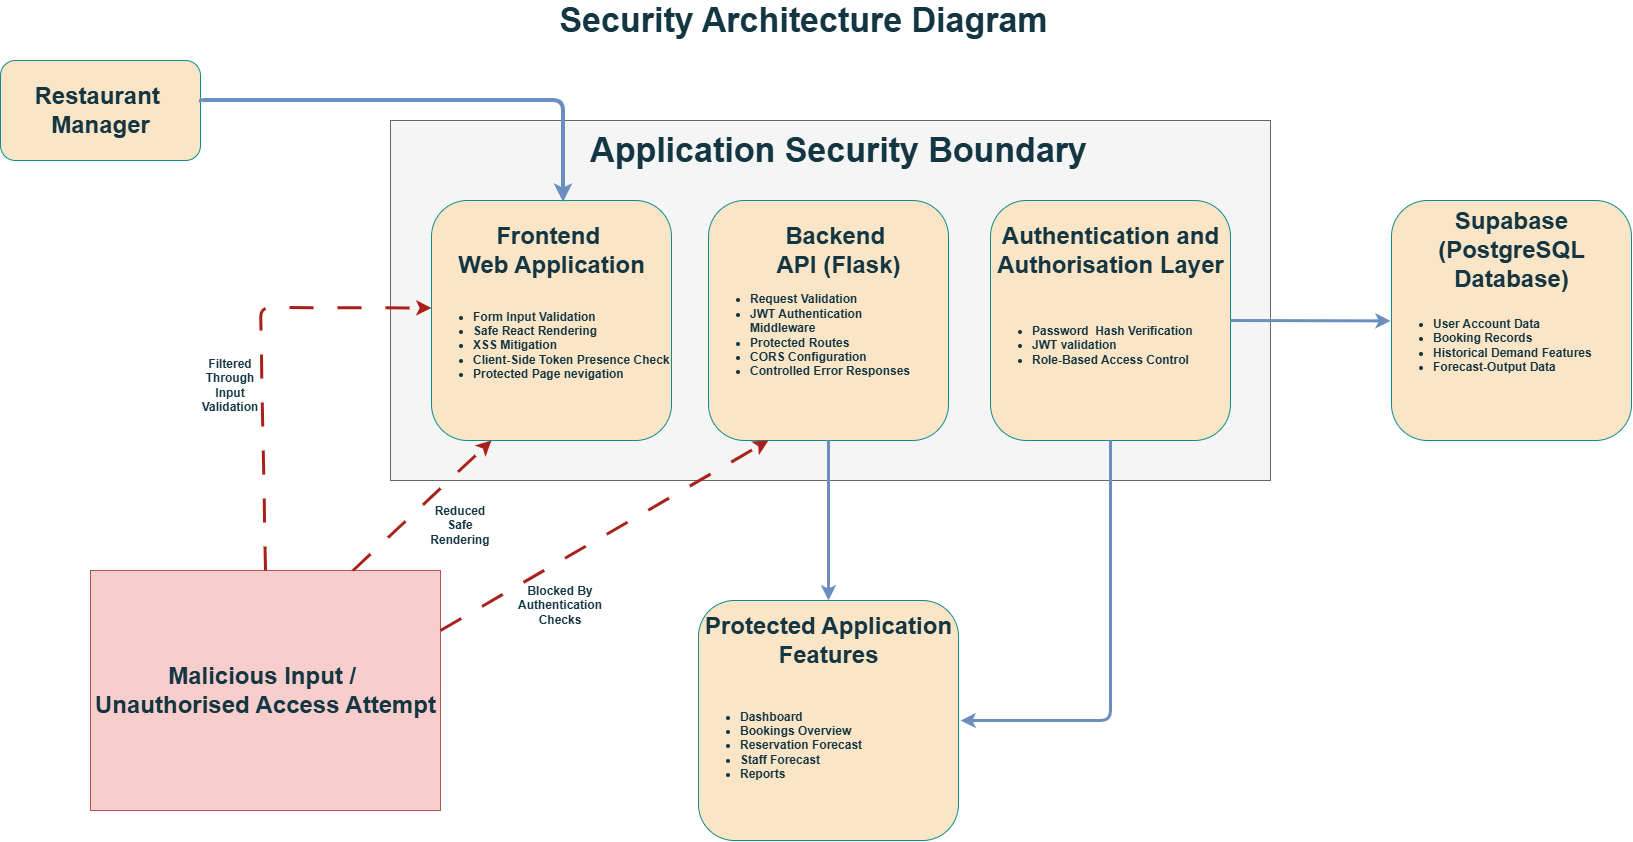

The diagram above was exported from draw.io. Its source (the exported page's mxGraphModel, read from the mxfile embedded in the PNG):
<mxGraphModel dx="1752" dy="2034" grid="1" gridSize="10" guides="1" tooltips="1" connect="1" arrows="1" fold="1" page="1" pageScale="1" pageWidth="850" pageHeight="1100" math="0" shadow="0">
  <root>
    <mxCell id="0" />
    <mxCell id="1" parent="0" />
    <mxCell id="9HglaQ1QuD7NJYXHqVmq-34" parent="1" style="rounded=0;whiteSpace=wrap;html=1;labelBackgroundColor=none;fillColor=#f5f5f5;strokeColor=#666666;fontColor=#333333;" value="" vertex="1">
      <mxGeometry height="360" width="880" x="480" y="80" as="geometry" />
    </mxCell>
    <mxCell id="9HglaQ1QuD7NJYXHqVmq-1" parent="1" style="rounded=1;whiteSpace=wrap;html=1;fillColor=#FAE5C7;strokeColor=#0F8B8D;labelBackgroundColor=none;fontColor=#143642;" value="" vertex="1">
      <mxGeometry height="100" width="200" x="90" y="20" as="geometry" />
    </mxCell>
    <mxCell id="9HglaQ1QuD7NJYXHqVmq-2" parent="1" style="text;strokeColor=none;fillColor=none;html=1;fontSize=24;fontStyle=1;verticalAlign=middle;align=center;labelBackgroundColor=none;fontColor=#143642;" value="Restaurant&amp;nbsp;&lt;div&gt;Manager&lt;/div&gt;" vertex="1">
      <mxGeometry height="40" width="100" x="140" y="50" as="geometry" />
    </mxCell>
    <mxCell id="9HglaQ1QuD7NJYXHqVmq-5" parent="1" style="rounded=1;whiteSpace=wrap;html=1;fillColor=#FAE5C7;strokeColor=#0F8B8D;labelBackgroundColor=none;fontColor=#143642;" value="" vertex="1">
      <mxGeometry height="240" width="240" x="521" y="160" as="geometry" />
    </mxCell>
    <mxCell id="9HglaQ1QuD7NJYXHqVmq-6" parent="1" style="text;strokeColor=none;fillColor=none;html=1;fontSize=24;fontStyle=1;verticalAlign=middle;align=center;labelBackgroundColor=none;fontColor=#143642;" value="Frontend&amp;nbsp;&lt;div&gt;Web Application&lt;/div&gt;" vertex="1">
      <mxGeometry height="40" width="100" x="591" y="190" as="geometry" />
    </mxCell>
    <mxCell id="9HglaQ1QuD7NJYXHqVmq-7" parent="1" style="text;strokeColor=none;fillColor=none;html=1;whiteSpace=wrap;verticalAlign=middle;overflow=hidden;labelBackgroundColor=none;fontColor=#143642;" value="&lt;ul&gt;&lt;li&gt;&lt;b&gt;Form Input Validation&lt;/b&gt;&lt;/li&gt;&lt;li&gt;&lt;b&gt;Safe React Rendering&lt;/b&gt;&lt;/li&gt;&lt;li&gt;&lt;b&gt;XSS Mitigation&lt;/b&gt;&lt;/li&gt;&lt;li&gt;&lt;b&gt;Client-Side Token Presence Check&lt;/b&gt;&lt;/li&gt;&lt;li&gt;&lt;b&gt;Protected Page nevigation&lt;/b&gt;&lt;/li&gt;&lt;/ul&gt;" vertex="1">
      <mxGeometry height="150" width="239" x="521" y="230" as="geometry" />
    </mxCell>
    <mxCell id="9HglaQ1QuD7NJYXHqVmq-8" parent="1" style="rounded=1;whiteSpace=wrap;html=1;fillColor=#FAE5C7;strokeColor=#0F8B8D;labelBackgroundColor=none;fontColor=#143642;" value="" vertex="1">
      <mxGeometry height="240" width="240" x="798" y="160" as="geometry" />
    </mxCell>
    <mxCell id="9HglaQ1QuD7NJYXHqVmq-9" parent="1" style="text;strokeColor=none;fillColor=none;html=1;fontSize=24;fontStyle=1;verticalAlign=middle;align=center;labelBackgroundColor=none;fontColor=#143642;" value="Backend&amp;nbsp;&lt;div&gt;API (Flask)&lt;/div&gt;" vertex="1">
      <mxGeometry height="40" width="100" x="878" y="190" as="geometry" />
    </mxCell>
    <mxCell id="9HglaQ1QuD7NJYXHqVmq-10" parent="1" style="text;strokeColor=none;fillColor=none;html=1;whiteSpace=wrap;verticalAlign=middle;overflow=hidden;labelBackgroundColor=none;fontColor=#143642;" value="&lt;ul&gt;&lt;li&gt;&lt;b&gt;Request Validation&lt;/b&gt;&lt;/li&gt;&lt;li&gt;&lt;b&gt;JWT Authentication Middleware&lt;/b&gt;&lt;/li&gt;&lt;li&gt;&lt;b&gt;Protected Routes&lt;/b&gt;&lt;/li&gt;&lt;li&gt;&lt;b&gt;CORS Configuration&lt;/b&gt;&lt;/li&gt;&lt;li&gt;&lt;b&gt;Controlled Error Responses&lt;/b&gt;&lt;/li&gt;&lt;/ul&gt;" vertex="1">
      <mxGeometry height="150" width="210" x="798" y="220" as="geometry" />
    </mxCell>
    <mxCell id="9HglaQ1QuD7NJYXHqVmq-11" parent="1" style="rounded=1;whiteSpace=wrap;html=1;fillColor=#FAE5C7;strokeColor=#0F8B8D;labelBackgroundColor=none;fontColor=#143642;" value="" vertex="1">
      <mxGeometry height="240" width="240" x="1080" y="160" as="geometry" />
    </mxCell>
    <mxCell id="9HglaQ1QuD7NJYXHqVmq-12" parent="1" style="text;strokeColor=none;fillColor=none;html=1;fontSize=24;fontStyle=1;verticalAlign=middle;align=center;labelBackgroundColor=none;fontColor=#143642;" value="Authentication and&lt;div&gt;Authorisation Layer&lt;/div&gt;" vertex="1">
      <mxGeometry height="40" width="100" x="1150" y="190" as="geometry" />
    </mxCell>
    <mxCell id="9HglaQ1QuD7NJYXHqVmq-13" parent="1" style="text;strokeColor=none;fillColor=none;html=1;whiteSpace=wrap;verticalAlign=middle;overflow=hidden;labelBackgroundColor=none;fontColor=#143642;" value="&lt;ul&gt;&lt;li&gt;&lt;b&gt;Password&amp;nbsp; Hash Verification&lt;/b&gt;&lt;/li&gt;&lt;li&gt;&lt;b&gt;JWT validation&lt;/b&gt;&lt;/li&gt;&lt;li&gt;&lt;b&gt;Role-Based Access Control&lt;/b&gt;&lt;/li&gt;&lt;/ul&gt;" vertex="1">
      <mxGeometry height="150" width="210" x="1080" y="230" as="geometry" />
    </mxCell>
    <mxCell id="9HglaQ1QuD7NJYXHqVmq-14" parent="1" style="rounded=1;whiteSpace=wrap;html=1;fillColor=#FAE5C7;strokeColor=#0F8B8D;labelBackgroundColor=none;fontColor=#143642;" value="" vertex="1">
      <mxGeometry height="240" width="240" x="1481" y="160" as="geometry" />
    </mxCell>
    <mxCell id="9HglaQ1QuD7NJYXHqVmq-15" parent="1" style="text;strokeColor=none;fillColor=none;html=1;fontSize=24;fontStyle=1;verticalAlign=middle;align=center;labelBackgroundColor=none;fontColor=#143642;" value="Supabase&lt;div&gt;(PostgreSQL&lt;/div&gt;&lt;div&gt;Database)&lt;/div&gt;" vertex="1">
      <mxGeometry height="40" width="100" x="1551" y="190" as="geometry" />
    </mxCell>
    <mxCell id="9HglaQ1QuD7NJYXHqVmq-16" parent="1" style="text;strokeColor=none;fillColor=none;html=1;whiteSpace=wrap;verticalAlign=middle;overflow=hidden;labelBackgroundColor=none;fontColor=#143642;" value="&lt;ul&gt;&lt;li&gt;&lt;b&gt;User Account Data&lt;/b&gt;&lt;/li&gt;&lt;li&gt;&lt;b&gt;Booking Records&lt;/b&gt;&lt;/li&gt;&lt;li&gt;&lt;b&gt;Historical Demand Features&lt;/b&gt;&lt;/li&gt;&lt;li&gt;&lt;b&gt;Forecast-Output Data&lt;/b&gt;&lt;/li&gt;&lt;/ul&gt;" vertex="1">
      <mxGeometry height="150" width="210" x="1481" y="230" as="geometry" />
    </mxCell>
    <mxCell id="9HglaQ1QuD7NJYXHqVmq-17" parent="1" style="rounded=1;whiteSpace=wrap;html=1;fillColor=#FAE5C7;fontColor=#143642;strokeColor=#0F8B8D;labelBackgroundColor=none;" value="" vertex="1">
      <mxGeometry height="240" width="260" x="788" y="560" as="geometry" />
    </mxCell>
    <mxCell id="9HglaQ1QuD7NJYXHqVmq-18" parent="1" style="text;strokeColor=none;fillColor=none;html=1;fontSize=24;fontStyle=1;verticalAlign=middle;align=center;labelBackgroundColor=none;fontColor=#143642;" value="Protected Application&lt;div&gt;Features&lt;/div&gt;" vertex="1">
      <mxGeometry height="40" width="88" x="874" y="580" as="geometry" />
    </mxCell>
    <mxCell id="9HglaQ1QuD7NJYXHqVmq-19" parent="1" style="text;strokeColor=none;fillColor=none;html=1;whiteSpace=wrap;verticalAlign=middle;overflow=hidden;labelBackgroundColor=none;fontColor=#143642;" value="&lt;ul&gt;&lt;li&gt;&lt;b&gt;Dashboard&lt;/b&gt;&lt;/li&gt;&lt;li&gt;&lt;b&gt;Bookings Overview&lt;/b&gt;&lt;/li&gt;&lt;li&gt;&lt;b&gt;Reservation Forecast&lt;/b&gt;&lt;/li&gt;&lt;li&gt;&lt;b&gt;Staff Forecast&lt;/b&gt;&lt;/li&gt;&lt;li&gt;&lt;b&gt;Reports&lt;/b&gt;&lt;/li&gt;&lt;/ul&gt;" vertex="1">
      <mxGeometry height="150" width="210" x="788" y="630" as="geometry" />
    </mxCell>
    <mxCell id="9HglaQ1QuD7NJYXHqVmq-20" parent="1" style="rounded=0;whiteSpace=wrap;html=1;fillColor=#f8cecc;strokeColor=#b85450;labelBackgroundColor=none;fillStyle=solid;" value="" vertex="1">
      <mxGeometry height="240" width="350" x="180" y="530" as="geometry" />
    </mxCell>
    <mxCell id="9HglaQ1QuD7NJYXHqVmq-21" parent="1" style="text;strokeColor=none;fillColor=none;html=1;fontSize=24;fontStyle=1;verticalAlign=middle;align=center;labelBackgroundColor=none;fontColor=#143642;" value="Malicious Input /&amp;nbsp;&lt;div&gt;Unauthorised Access Attempt&lt;/div&gt;" vertex="1">
      <mxGeometry height="40" width="88" x="311" y="630" as="geometry" />
    </mxCell>
    <mxCell id="9HglaQ1QuD7NJYXHqVmq-35" edge="1" parent="1" source="9HglaQ1QuD7NJYXHqVmq-1" style="endArrow=classic;html=1;rounded=1;entryX=0.55;entryY=0.008;entryDx=0;entryDy=0;curved=0;entryPerimeter=0;exitX=1.008;exitY=0.419;exitDx=0;exitDy=0;exitPerimeter=0;fillColor=#dae8fc;strokeColor=#6c8ebf;labelBackgroundColor=none;fontColor=default;strokeWidth=4;" target="9HglaQ1QuD7NJYXHqVmq-5" value="">
      <mxGeometry height="50" relative="1" width="50" as="geometry">
        <Array as="points">
          <mxPoint x="290" y="60" />
          <mxPoint x="653" y="60" />
        </Array>
        <mxPoint x="280" y="110" as="sourcePoint" />
        <mxPoint x="450" y="80" as="targetPoint" />
      </mxGeometry>
    </mxCell>
    <mxCell id="9HglaQ1QuD7NJYXHqVmq-37" edge="1" parent="1" source="9HglaQ1QuD7NJYXHqVmq-11" style="endArrow=classic;html=1;rounded=1;exitX=0.5;exitY=1;exitDx=0;exitDy=0;curved=0;fillColor=#dae8fc;strokeColor=#6c8ebf;labelBackgroundColor=none;fontColor=default;strokeWidth=3;" value="">
      <mxGeometry height="50" relative="1" width="50" as="geometry">
        <Array as="points">
          <mxPoint x="1200" y="680" />
        </Array>
        <mxPoint x="1209" y="610" as="sourcePoint" />
        <mxPoint x="1050" y="680" as="targetPoint" />
      </mxGeometry>
    </mxCell>
    <mxCell id="9HglaQ1QuD7NJYXHqVmq-38" edge="1" parent="1" source="9HglaQ1QuD7NJYXHqVmq-11" style="endArrow=classic;html=1;rounded=1;exitX=1;exitY=0.5;exitDx=0;exitDy=0;curved=0;entryX=-0.004;entryY=0.336;entryDx=0;entryDy=0;entryPerimeter=0;labelBackgroundColor=none;strokeColor=#6c8ebf;fontColor=default;fillColor=#dae8fc;strokeWidth=3;" target="9HglaQ1QuD7NJYXHqVmq-16" value="">
      <mxGeometry height="50" relative="1" width="50" as="geometry">
        <Array as="points" />
        <mxPoint x="1570" y="610" as="sourcePoint" />
        <mxPoint x="1420" y="890" as="targetPoint" />
      </mxGeometry>
    </mxCell>
    <mxCell id="9HglaQ1QuD7NJYXHqVmq-39" edge="1" parent="1" source="9HglaQ1QuD7NJYXHqVmq-8" style="endArrow=classic;html=1;rounded=1;exitX=0.5;exitY=1;exitDx=0;exitDy=0;curved=0;entryX=0.5;entryY=0;entryDx=0;entryDy=0;fillColor=#dae8fc;strokeColor=#6c8ebf;labelBackgroundColor=none;fontColor=default;strokeWidth=3;" target="9HglaQ1QuD7NJYXHqVmq-17" value="">
      <mxGeometry height="50" relative="1" width="50" as="geometry">
        <Array as="points" />
        <mxPoint x="940" y="480" as="sourcePoint" />
        <mxPoint x="1100" y="480" as="targetPoint" />
      </mxGeometry>
    </mxCell>
    <mxCell id="9HglaQ1QuD7NJYXHqVmq-40" edge="1" parent="1" source="9HglaQ1QuD7NJYXHqVmq-20" style="endArrow=classic;html=1;rounded=0;exitX=1;exitY=0.25;exitDx=0;exitDy=0;entryX=0.25;entryY=1;entryDx=0;entryDy=0;dashed=1;dashPattern=8 8;fillColor=#FAE5C7;strokeColor=#A8201A;labelBackgroundColor=none;fontColor=default;strokeWidth=3;" target="9HglaQ1QuD7NJYXHqVmq-8" value="">
      <mxGeometry height="50" relative="1" width="50" as="geometry">
        <mxPoint x="980" y="320" as="sourcePoint" />
        <mxPoint x="1030" y="270" as="targetPoint" />
      </mxGeometry>
    </mxCell>
    <mxCell id="9HglaQ1QuD7NJYXHqVmq-41" edge="1" parent="1" source="9HglaQ1QuD7NJYXHqVmq-20" style="endArrow=classic;html=1;rounded=1;exitX=0.5;exitY=0;exitDx=0;exitDy=0;entryX=0;entryY=0.25;entryDx=0;entryDy=0;dashed=1;dashPattern=8 8;curved=0;fillColor=#FAE5C7;strokeColor=#A8201A;labelBackgroundColor=none;fontColor=default;strokeWidth=3;" target="9HglaQ1QuD7NJYXHqVmq-7" value="">
      <mxGeometry height="50" relative="1" width="50" as="geometry">
        <Array as="points">
          <mxPoint x="350" y="267" />
        </Array>
        <mxPoint x="220" y="530" as="sourcePoint" />
        <mxPoint x="558" y="340" as="targetPoint" />
      </mxGeometry>
    </mxCell>
    <mxCell id="9HglaQ1QuD7NJYXHqVmq-42" edge="1" parent="1" source="9HglaQ1QuD7NJYXHqVmq-20" style="endArrow=classic;html=1;rounded=0;exitX=0.75;exitY=0;exitDx=0;exitDy=0;entryX=0.25;entryY=1;entryDx=0;entryDy=0;dashed=1;dashPattern=8 8;fillColor=#FAE5C7;strokeColor=#A8201A;labelBackgroundColor=none;fontColor=default;strokeWidth=3;" target="9HglaQ1QuD7NJYXHqVmq-5" value="">
      <mxGeometry height="50" relative="1" width="50" as="geometry">
        <mxPoint x="560" y="920" as="sourcePoint" />
        <mxPoint x="898" y="730" as="targetPoint" />
      </mxGeometry>
    </mxCell>
    <mxCell id="9HglaQ1QuD7NJYXHqVmq-43" parent="1" style="text;strokeColor=none;fillColor=none;html=1;fontSize=24;fontStyle=1;verticalAlign=middle;align=center;fontColor=#143642;" value="&lt;font style=&quot;font-size: 34px;&quot;&gt;Security Architecture Diagram&lt;/font&gt;" vertex="1">
      <mxGeometry height="40" width="100" x="843" y="-40" as="geometry" />
    </mxCell>
    <mxCell id="9HglaQ1QuD7NJYXHqVmq-44" parent="1" style="text;html=1;whiteSpace=wrap;strokeColor=none;fillColor=none;align=center;verticalAlign=middle;rounded=0;fontColor=#143642;" value="&lt;b&gt;Filtered Through Input Validation&lt;/b&gt;" vertex="1">
      <mxGeometry height="30" width="60" x="290" y="330" as="geometry" />
    </mxCell>
    <mxCell id="9HglaQ1QuD7NJYXHqVmq-45" parent="1" style="text;html=1;whiteSpace=wrap;strokeColor=none;fillColor=none;align=center;verticalAlign=middle;rounded=0;fontColor=#143642;" value="&lt;b&gt;Reduced Safe Rendering&lt;/b&gt;" vertex="1">
      <mxGeometry height="30" width="60" x="520" y="470" as="geometry" />
    </mxCell>
    <mxCell id="9HglaQ1QuD7NJYXHqVmq-46" parent="1" style="text;html=1;whiteSpace=wrap;strokeColor=none;fillColor=none;align=center;verticalAlign=middle;rounded=0;fontColor=#143642;" value="&lt;b&gt;Blocked By Authentication Checks&lt;/b&gt;" vertex="1">
      <mxGeometry height="30" width="60" x="620" y="550" as="geometry" />
    </mxCell>
    <mxCell id="9q2NdjWXxMWt3-T90s1Q-1" parent="1" style="text;strokeColor=none;fillColor=none;html=1;fontSize=24;fontStyle=1;verticalAlign=middle;align=center;fontColor=#143642;" value="&lt;font style=&quot;font-size: 34px;&quot;&gt;Application Security Boundary&lt;/font&gt;" vertex="1">
      <mxGeometry height="40" width="100" x="878" y="90" as="geometry" />
    </mxCell>
  </root>
</mxGraphModel>